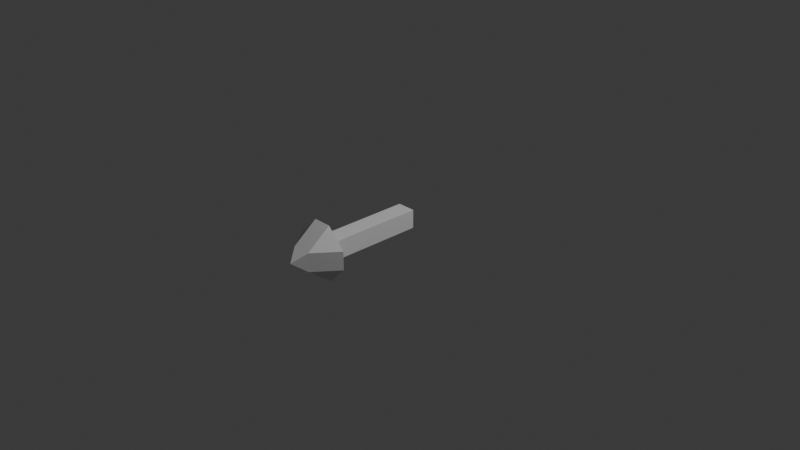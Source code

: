 # Source: arrow.blend  (saved by Blender 4.5.90; exported with 4.5.12 LTS)
import bpy
from mathutils import Matrix  # noqa: F401  (used for matrix-valued properties, if any)

bpy.ops.wm.read_factory_settings(use_empty=True)
scene = bpy.context.scene
scene.name = 'Scene'

# ---- collections
col_collection = bpy.data.collections.new('Collection'); scene.collection.children.link(col_collection)

# ---- materials (node trees are filled in below, after node groups)
mat_material = bpy.data.materials.new('Material')
mat_material.alpha_threshold = 0.0
mat_material.roughness = 0.5
mat_material.line_color = (0.0, 0.0, 0.0, 1.0)

# ---- material node trees
mat_material.use_nodes = True; mat_material.node_tree.nodes.clear()
_N = mat_material.node_tree.nodes; _L = mat_material.node_tree.links
n0 = _N.new('ShaderNodeOutputMaterial'); n0.name = 'Material Output'; n0.location = (200, 100)
n1 = _N.new('ShaderNodeBsdfPrincipled'); n1.name = 'Principled BSDF'; n1.location = (-200, 100)
n1.inputs[3].default_value = 1.45
_L.new(n1.outputs[0], n0.inputs[0])
n0.is_active_output = True

# ---- world
world_world = bpy.data.worlds.new('World'); scene.world = world_world
world_world.use_nodes = True; world_world.node_tree.nodes.clear()
_N = world_world.node_tree.nodes; _L = world_world.node_tree.links
n0 = _N.new('ShaderNodeOutputWorld'); n0.name = 'World Output'; n0.location = (200, 100)
n1 = _N.new('ShaderNodeBackground'); n1.name = 'Background'; n1.location = (-200, 100)
n1.inputs[0].default_value = (0.05088, 0.05088, 0.05088, 1.0)
_L.new(n1.outputs[0], n0.inputs[0])
n0.is_active_output = True
world_world.color = (0.05088, 0.05088, 0.05088)
world_world.sun_shadow_jitter_overblur = 0.0

# ---- cameras
cam_camera = bpy.data.cameras.new('Camera')
cam_camera.clip_end = 100.0
cam_camera.ortho_scale = 7.314

# ---- lights
light_light = bpy.data.lights.new('Light', 'POINT')
light_light.energy = 1000.0
light_light.shadow_soft_size = 0.1

# ---- meshes
me_cube = bpy.data.meshes.new('Cube')
me_cube.from_pydata([(0.1, -1.0, 0.1), (0.1, -1.0, -0.1), (-0.1, -1.0, 0.1), (-0.1, -1.0, -0.1), (0.1, 0.1, 0.1), (0.1, 0.1, -0.1), (-0.1, 0.1, 0.1), (-0.1, 0.1, -0.1), (0.1, -1.262, 0.1), (0.1, -1.262, -0.1), (-0.1, -1.262, 0.1), (-0.1, -1.262, -0.1), (0.1, -1.0, 0.3), (-0.1, -1.0, 0.3), (0.3, -1.0, 0.1), (0.3, -1.0, -0.1), (-0.3, -1.0, 0.1), (-0.3, -1.0, -0.1), (-0.1, -1.0, -0.3), (0.1, -1.0, -0.3), (-6.12e-08, -1.4, 0.0)], [], [(0, 4, 6, 2), (3, 2, 6, 7), (7, 6, 4, 5), (5, 1, 3, 7), (0, 2, 13, 12), (5, 4, 0, 1), (8, 10, 20), (18, 17, 3), (11, 10, 16, 17), (15, 14, 8, 9), (11, 17, 18), (19, 15, 9), (10, 8, 12, 13), (14, 0, 12), (1, 0, 14, 15), (9, 11, 18, 19), (13, 2, 16), (2, 3, 17, 16), (13, 16, 10), (1, 15, 19), (3, 1, 19, 18), (9, 8, 20), (11, 9, 20), (10, 11, 20), (14, 12, 8)])
_uv = me_cube.uv_layers.new(name='UVMap')
_uv.uv.foreach_set('vector', [0.625, 0.5, 0.875, 0.5, 0.875, 0.75, 0.625, 0.75, 0.375, 0.75, 0.625, 0.75, 0.625, 1.0, 0.375, 1.0, 0.375, 0.0, 0.625, 0.0, 0.625, 0.25, 0.375, 0.25, 0.125, 0.5, 0.375, 0.5, 0.375, 0.75, 0.125, 0.75, 0.625, 0.5, 0.625, 0.75, 0.625, 0.75, 0.625, 0.5, 0.375, 0.25, 0.625, 0.25, 0.625, 0.5, 0.375, 0.5, 0.625, 0.5, 0.625, 0.75, 0.625, 0.5, 0.375, 0.75, 0.375, 0.75, 0.375, 0.75, 0.375, 0.75, 0.625, 0.75, 0.625, 0.75, 0.375, 0.75, 0.375, 0.5, 0.625, 0.5, 0.625, 0.5, 0.375, 0.5, 0.375, 0.75, 0.375, 0.75, 0.375, 0.75, 0.375, 0.5, 0.375, 0.5, 0.375, 0.5, 0.625, 0.75, 0.625, 0.5, 0.625, 0.5, 0.625, 0.75, 0.625, 0.5, 0.625, 0.5, 0.625, 0.5, 0.375, 0.5, 0.625, 0.5, 0.625, 0.5, 0.375, 0.5, 0.375, 0.5, 0.375, 0.75, 0.375, 0.75, 0.375, 0.5, 0.625, 0.75, 0.625, 0.75, 0.625, 0.75, 0.625, 0.75, 0.375, 0.75, 0.375, 0.75, 0.625, 0.75, 0.625, 0.75, 0.625, 0.75, 0.625, 0.75, 0.375, 0.5, 0.375, 0.5, 0.375, 0.5, 0.375, 0.75, 0.375, 0.5, 0.375, 0.5, 0.375, 0.75, 0.375, 0.5, 0.625, 0.5, 0.375, 0.5, 0.375, 0.75, 0.375, 0.5, 0.375, 0.75, 0.625, 0.75, 0.375, 0.75, 0.625, 0.75, 0.625, 0.5, 0.625, 0.5, 0.625, 0.5])
me_cube.materials.append(mat_material)
me_cube.use_mirror_vertex_groups = False
me_cube.update()

# ---- objects
ob_cube = bpy.data.objects.new('Cube', me_cube)
ob_light = bpy.data.objects.new('Light', light_light)
ob_camera = bpy.data.objects.new('Camera', cam_camera)

# ---- transforms, parenting, visibility, modifiers, constraints
ob_cube.location = (0.0, 0.0, 0.0)
ob_cube.lock_rotations_4d = False
ob_cube.empty_display_type = 'ARROWS'
ob_cube.lineart.crease_threshold = 0.0
ob_light.location = (4.076, 1.005, 5.904)
ob_light.rotation_euler = (0.6503, 0.05522, 1.866)
ob_light.lock_rotations_4d = False
ob_light.empty_display_type = 'ARROWS'
ob_light.color = (0.0, 0.0, 0.0, 0.0)
ob_light.lineart.crease_threshold = 0.0
ob_camera.location = (7.359, -6.926, 4.958)
ob_camera.rotation_euler = (1.109, 0.0, 0.8149)
ob_camera.lock_rotations_4d = False
ob_camera.empty_display_type = 'ARROWS'
ob_camera.color = (0.0, 0.0, 0.0, 0.0)
ob_camera.display_type = 'WIRE'
ob_camera.lineart.crease_threshold = 0.0

# ---- collection membership
col_collection.objects.link(ob_cube)
col_collection.objects.link(ob_light)
col_collection.objects.link(ob_camera)

# ---- scene / render settings (as saved in the file)
scene.camera = ob_camera
scene.frame_start = 1; scene.frame_end = 250; scene.frame_set(1)
scene.render.engine = 'BLENDER_EEVEE_NEXT'
bpy.context.view_layer.update()
